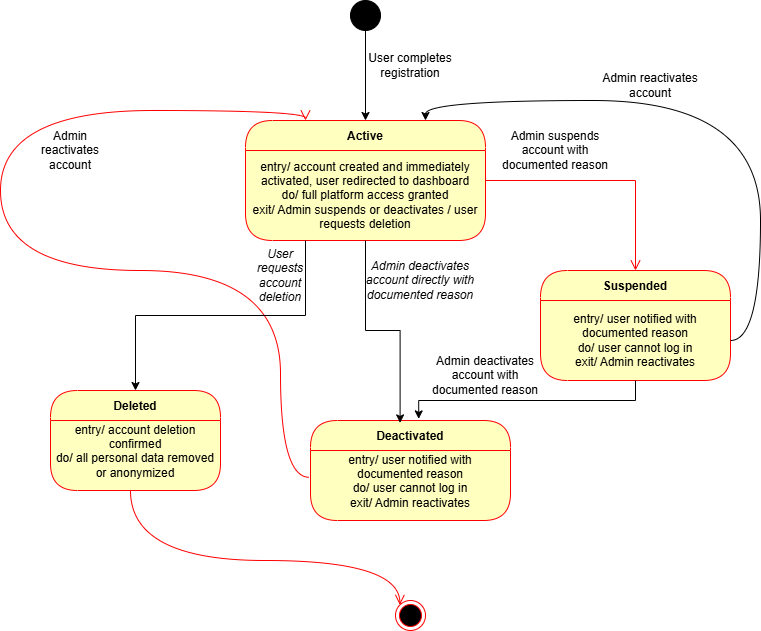

The diagram above was exported from draw.io. Its source (the exported page's mxGraphModel, read from the mxfile embedded in the PNG):
<mxGraphModel dx="1030" dy="1661" grid="1" gridSize="10" guides="1" tooltips="1" connect="1" arrows="1" fold="1" page="1" pageScale="1" pageWidth="850" pageHeight="1100" math="0" shadow="0">
  <root>
    <mxCell id="0" />
    <mxCell id="1" parent="0" />
    <mxCell id="FTRbyjSMCwRc89eQPFX5-5" edge="1" parent="1" source="FTRbyjSMCwRc89eQPFX5-1" style="edgeStyle=orthogonalEdgeStyle;rounded=0;orthogonalLoop=1;jettySize=auto;html=1;exitX=0.5;exitY=1;exitDx=0;exitDy=0;entryX=0.5;entryY=0;entryDx=0;entryDy=0;" target="FTRbyjSMCwRc89eQPFX5-2">
      <mxGeometry relative="1" as="geometry" />
    </mxCell>
    <mxCell id="FTRbyjSMCwRc89eQPFX5-1" parent="1" style="ellipse;whiteSpace=wrap;html=1;fillColor=#000000;" value="" vertex="1">
      <mxGeometry height="30" width="30" x="390" y="-30" as="geometry" />
    </mxCell>
    <mxCell id="FTRbyjSMCwRc89eQPFX5-2" parent="1" style="swimlane;fontStyle=1;align=center;verticalAlign=middle;childLayout=stackLayout;horizontal=1;startSize=30;horizontalStack=0;resizeParent=0;resizeLast=1;container=0;fontColor=#000000;collapsible=0;rounded=1;arcSize=30;strokeColor=#ff0000;fillColor=#ffffc0;swimlaneFillColor=#ffffc0;dropTarget=0;" value="Active" vertex="1">
      <mxGeometry height="120" width="240" x="285" y="90" as="geometry" />
    </mxCell>
    <mxCell id="FTRbyjSMCwRc89eQPFX5-3" parent="FTRbyjSMCwRc89eQPFX5-2" style="text;html=1;strokeColor=none;fillColor=none;align=center;verticalAlign=middle;spacingLeft=4;spacingRight=4;whiteSpace=wrap;overflow=hidden;rotatable=0;fontColor=#000000;" value="entry/ account created and immediately activated, user redirected to dashboard&lt;div&gt;do/ full platform access granted&lt;/div&gt;&lt;div&gt;exit/ Admin suspends or deactivates / user requests deletion&lt;/div&gt;" vertex="1">
      <mxGeometry height="90" width="240" y="30" as="geometry" />
    </mxCell>
    <mxCell id="FTRbyjSMCwRc89eQPFX5-4" edge="1" parent="1" source="FTRbyjSMCwRc89eQPFX5-2" style="edgeStyle=orthogonalEdgeStyle;html=1;verticalAlign=bottom;endArrow=open;endSize=8;strokeColor=#ff0000;rounded=0;entryX=0.5;entryY=0;entryDx=0;entryDy=0;" target="FTRbyjSMCwRc89eQPFX5-6" value="">
      <mxGeometry relative="1" as="geometry">
        <mxPoint x="405" y="370" as="targetPoint" />
      </mxGeometry>
    </mxCell>
    <mxCell id="FTRbyjSMCwRc89eQPFX5-6" parent="1" style="swimlane;fontStyle=1;align=center;verticalAlign=middle;childLayout=stackLayout;horizontal=1;startSize=30;horizontalStack=0;resizeParent=0;resizeLast=1;container=0;fontColor=#000000;collapsible=0;rounded=1;arcSize=30;strokeColor=#ff0000;fillColor=#ffffc0;swimlaneFillColor=#ffffc0;dropTarget=0;" value="Suspended" vertex="1">
      <mxGeometry height="110" width="190" x="580" y="240" as="geometry" />
    </mxCell>
    <mxCell id="FTRbyjSMCwRc89eQPFX5-7" parent="FTRbyjSMCwRc89eQPFX5-6" style="text;html=1;strokeColor=none;fillColor=none;align=center;verticalAlign=middle;spacingLeft=4;spacingRight=4;whiteSpace=wrap;overflow=hidden;rotatable=0;fontColor=#000000;" value="entry/ user notified with documented reason&lt;div&gt;do/ user cannot log in&lt;/div&gt;&lt;div&gt;exit/ Admin reactivates&lt;/div&gt;" vertex="1">
      <mxGeometry height="80" width="190" y="30" as="geometry" />
    </mxCell>
    <mxCell id="FTRbyjSMCwRc89eQPFX5-9" edge="1" parent="1" source="FTRbyjSMCwRc89eQPFX5-7" style="edgeStyle=orthogonalEdgeStyle;rounded=0;orthogonalLoop=1;jettySize=auto;html=1;entryX=0.75;entryY=0;entryDx=0;entryDy=0;curved=1;" target="FTRbyjSMCwRc89eQPFX5-2">
      <mxGeometry relative="1" as="geometry">
        <Array as="points">
          <mxPoint x="800" y="310" />
          <mxPoint x="800" y="70" />
          <mxPoint x="465" y="70" />
        </Array>
      </mxGeometry>
    </mxCell>
    <mxCell id="FTRbyjSMCwRc89eQPFX5-10" parent="1" style="swimlane;fontStyle=1;align=center;verticalAlign=middle;childLayout=stackLayout;horizontal=1;startSize=30;horizontalStack=0;resizeParent=0;resizeLast=1;container=0;fontColor=#000000;collapsible=0;rounded=1;arcSize=30;strokeColor=#ff0000;fillColor=#ffffc0;swimlaneFillColor=#ffffc0;dropTarget=0;" value="Deactivated" vertex="1">
      <mxGeometry height="100" width="200" x="350" y="390" as="geometry" />
    </mxCell>
    <mxCell id="FTRbyjSMCwRc89eQPFX5-11" parent="FTRbyjSMCwRc89eQPFX5-10" style="text;html=1;strokeColor=none;fillColor=none;align=center;verticalAlign=middle;spacingLeft=4;spacingRight=4;whiteSpace=wrap;overflow=hidden;rotatable=0;fontColor=#000000;" value="entry/ user notified with documented reason&lt;div&gt;do/ user cannot log in&lt;/div&gt;&lt;div&gt;exit/ Admin reactivates&lt;br&gt;&lt;div&gt;&lt;br&gt;&lt;/div&gt;&lt;/div&gt;" vertex="1">
      <mxGeometry height="70" width="200" y="30" as="geometry" />
    </mxCell>
    <mxCell id="FTRbyjSMCwRc89eQPFX5-12" edge="1" parent="1" source="FTRbyjSMCwRc89eQPFX5-11" style="edgeStyle=orthogonalEdgeStyle;html=1;verticalAlign=bottom;endArrow=open;endSize=8;strokeColor=#ff0000;rounded=0;exitX=-0.006;exitY=0.383;exitDx=0;exitDy=0;exitPerimeter=0;entryX=0.25;entryY=0;entryDx=0;entryDy=0;curved=1;" target="FTRbyjSMCwRc89eQPFX5-2" value="">
      <mxGeometry relative="1" as="geometry">
        <Array as="points">
          <mxPoint x="320" y="447" />
          <mxPoint x="320" y="240" />
          <mxPoint x="40" y="240" />
          <mxPoint x="40" y="80" />
          <mxPoint x="345" y="80" />
        </Array>
        <mxPoint x="470" y="590" as="targetPoint" />
      </mxGeometry>
    </mxCell>
    <mxCell id="FTRbyjSMCwRc89eQPFX5-13" edge="1" parent="1" source="FTRbyjSMCwRc89eQPFX5-7" style="edgeStyle=orthogonalEdgeStyle;rounded=0;orthogonalLoop=1;jettySize=auto;html=1;exitX=0.5;exitY=1;exitDx=0;exitDy=0;entryX=0.541;entryY=-0.016;entryDx=0;entryDy=0;entryPerimeter=0;" target="FTRbyjSMCwRc89eQPFX5-10">
      <mxGeometry relative="1" as="geometry" />
    </mxCell>
    <mxCell id="FTRbyjSMCwRc89eQPFX5-14" edge="1" parent="1" source="FTRbyjSMCwRc89eQPFX5-3" style="edgeStyle=orthogonalEdgeStyle;rounded=0;orthogonalLoop=1;jettySize=auto;html=1;exitX=0.5;exitY=1;exitDx=0;exitDy=0;entryX=0.448;entryY=0.024;entryDx=0;entryDy=0;entryPerimeter=0;" target="FTRbyjSMCwRc89eQPFX5-10">
      <mxGeometry relative="1" as="geometry" />
    </mxCell>
    <mxCell id="FTRbyjSMCwRc89eQPFX5-15" parent="1" style="swimlane;fontStyle=1;align=center;verticalAlign=middle;childLayout=stackLayout;horizontal=1;startSize=30;horizontalStack=0;resizeParent=0;resizeLast=1;container=0;fontColor=#000000;collapsible=0;rounded=1;arcSize=30;strokeColor=#ff0000;fillColor=#ffffc0;swimlaneFillColor=#ffffc0;dropTarget=0;" value="Deleted" vertex="1">
      <mxGeometry height="100" width="170" x="90" y="360" as="geometry" />
    </mxCell>
    <mxCell id="FTRbyjSMCwRc89eQPFX5-16" parent="FTRbyjSMCwRc89eQPFX5-15" style="text;html=1;strokeColor=none;fillColor=none;align=center;verticalAlign=middle;spacingLeft=4;spacingRight=4;whiteSpace=wrap;overflow=hidden;rotatable=0;fontColor=#000000;" value="entry/ account deletion confirmed&lt;div&gt;do/ all personal data removed or anonymized&lt;/div&gt;&lt;div&gt;&lt;br&gt;&lt;/div&gt;&lt;div&gt;&lt;br&gt;&lt;/div&gt;" vertex="1">
      <mxGeometry height="70" width="170" y="30" as="geometry" />
    </mxCell>
    <mxCell id="FTRbyjSMCwRc89eQPFX5-17" edge="1" parent="1" source="FTRbyjSMCwRc89eQPFX5-15" style="edgeStyle=orthogonalEdgeStyle;html=1;verticalAlign=bottom;endArrow=open;endSize=8;strokeColor=#ff0000;rounded=0;entryX=0;entryY=0;entryDx=0;entryDy=0;curved=1;" target="FTRbyjSMCwRc89eQPFX5-19" value="">
      <mxGeometry relative="1" as="geometry">
        <Array as="points">
          <mxPoint x="170" y="530" />
          <mxPoint x="439" y="530" />
        </Array>
        <mxPoint x="180" y="590" as="targetPoint" />
      </mxGeometry>
    </mxCell>
    <mxCell id="FTRbyjSMCwRc89eQPFX5-18" edge="1" parent="1" source="FTRbyjSMCwRc89eQPFX5-3" style="edgeStyle=orthogonalEdgeStyle;rounded=0;orthogonalLoop=1;jettySize=auto;html=1;exitX=0.25;exitY=1;exitDx=0;exitDy=0;entryX=0.5;entryY=0;entryDx=0;entryDy=0;" target="FTRbyjSMCwRc89eQPFX5-15">
      <mxGeometry relative="1" as="geometry" />
    </mxCell>
    <mxCell id="FTRbyjSMCwRc89eQPFX5-19" parent="1" style="ellipse;html=1;shape=endState;fillColor=#000000;strokeColor=#ff0000;" value="" vertex="1">
      <mxGeometry height="30" width="30" x="435" y="570" as="geometry" />
    </mxCell>
    <mxCell id="FTRbyjSMCwRc89eQPFX5-20" parent="1" style="text;html=1;whiteSpace=wrap;strokeColor=none;fillColor=none;align=center;verticalAlign=middle;rounded=0;" value="User completes registration" vertex="1">
      <mxGeometry height="30" width="100" x="400" y="20" as="geometry" />
    </mxCell>
    <mxCell id="FTRbyjSMCwRc89eQPFX5-21" parent="1" style="text;html=1;whiteSpace=wrap;strokeColor=none;fillColor=none;align=center;verticalAlign=middle;rounded=0;" value="Admin suspends account with documented reason" vertex="1">
      <mxGeometry height="20" width="130" x="530" y="110" as="geometry" />
    </mxCell>
    <mxCell id="FTRbyjSMCwRc89eQPFX5-22" parent="1" style="text;html=1;whiteSpace=wrap;strokeColor=none;fillColor=none;align=center;verticalAlign=middle;rounded=0;" value="Admin reactivates account" vertex="1">
      <mxGeometry height="30" width="120" x="630" y="40" as="geometry" />
    </mxCell>
    <mxCell id="FTRbyjSMCwRc89eQPFX5-23" parent="1" style="text;html=1;whiteSpace=wrap;strokeColor=none;fillColor=none;align=center;verticalAlign=middle;rounded=0;" value="Admin deactivates account with documented reason" vertex="1">
      <mxGeometry height="30" width="110" x="470" y="330" as="geometry" />
    </mxCell>
    <mxCell id="FTRbyjSMCwRc89eQPFX5-24" parent="1" style="text;html=1;whiteSpace=wrap;strokeColor=none;fillColor=none;align=center;verticalAlign=middle;rounded=0;" value="Admin reactivates account" vertex="1">
      <mxGeometry height="40" width="80" x="70" y="100" as="geometry" />
    </mxCell>
    <mxCell id="FTRbyjSMCwRc89eQPFX5-25" parent="1" style="text;html=1;whiteSpace=wrap;strokeColor=none;fillColor=none;align=center;verticalAlign=middle;rounded=0;" value="&lt;em&gt;Admin deactivates account directly with documented reason&lt;/em&gt;" vertex="1">
      <mxGeometry height="40" width="120" x="400" y="230" as="geometry" />
    </mxCell>
    <mxCell id="FTRbyjSMCwRc89eQPFX5-26" parent="1" style="text;html=1;whiteSpace=wrap;strokeColor=none;fillColor=none;align=center;verticalAlign=middle;rounded=0;" value="&lt;em&gt;User requests account deletion&lt;/em&gt;" vertex="1">
      <mxGeometry height="30" width="60" x="290" y="230" as="geometry" />
    </mxCell>
  </root>
</mxGraphModel>